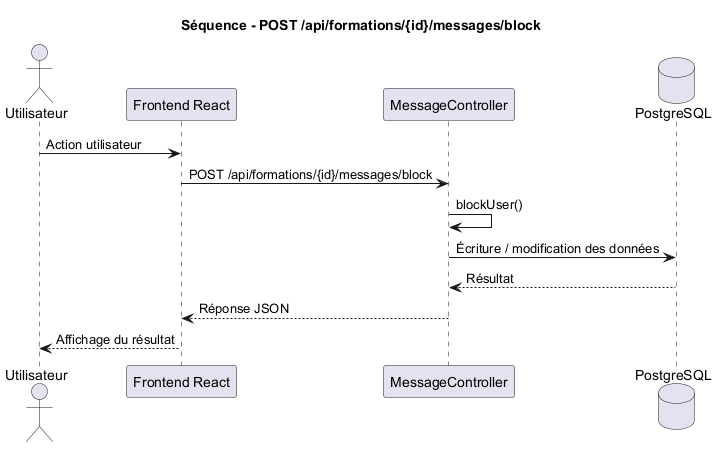

The diagram above was rendered by PlantUML. Its source (embedded in the PNG):
@startuml
title Séquence - POST /api/formations/{id}/messages/block

actor Utilisateur
participant "Frontend React" as Frontend
participant "MessageController" as Controller
database "PostgreSQL" as DB

Utilisateur -> Frontend : Action utilisateur
Frontend -> Controller : POST /api/formations/{id}/messages/block
Controller -> Controller : blockUser()
Controller -> DB : Écriture / modification des données
DB --> Controller : Résultat
Controller --> Frontend : Réponse JSON
Frontend --> Utilisateur : Affichage du résultat

@enduml